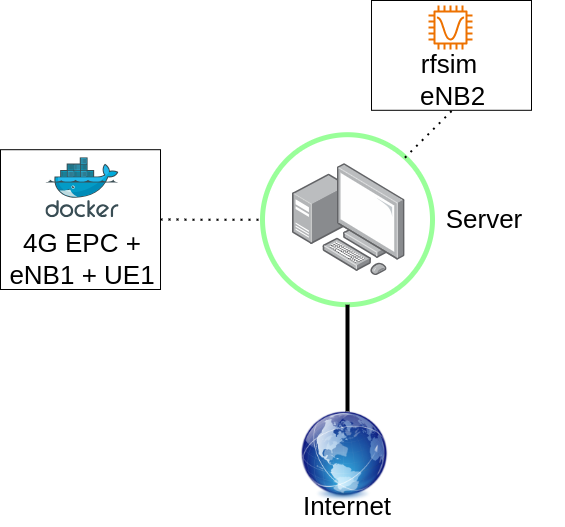

The diagram above was exported from draw.io. Its source (the exported page's mxGraphModel, read from the mxfile embedded in the PNG):
<mxGraphModel dx="1288" dy="718" grid="1" gridSize="10" guides="1" tooltips="1" connect="1" arrows="1" fold="1" page="1" pageScale="1" pageWidth="850" pageHeight="1100" math="0" shadow="0">
  <root>
    <mxCell id="0" />
    <mxCell id="1" parent="0" />
    <mxCell id="Vi1KKgI_P1ah4ethct0J-8" value="" style="ellipse;whiteSpace=wrap;html=1;aspect=fixed;strokeColor=#99FF99;strokeWidth=5;" vertex="1" parent="1">
      <mxGeometry x="390" y="183.2" width="170" height="170" as="geometry" />
    </mxCell>
    <mxCell id="Vi1KKgI_P1ah4ethct0J-4" value="" style="rounded=0;whiteSpace=wrap;html=1;" vertex="1" parent="1">
      <mxGeometry x="128" y="198.2" width="160.01" height="139.8" as="geometry" />
    </mxCell>
    <mxCell id="Vi1KKgI_P1ah4ethct0J-2" value="" style="image;sketch=0;aspect=fixed;html=1;points=[];align=center;fontSize=12;image=img/lib/mscae/Docker.svg;" vertex="1" parent="1">
      <mxGeometry x="173.41" y="206.2" width="73.17" height="60" as="geometry" />
    </mxCell>
    <mxCell id="Vi1KKgI_P1ah4ethct0J-3" value="&lt;font style=&quot;font-size: 26px;&quot;&gt;4G EPC&amp;nbsp;&lt;/font&gt;&lt;span style=&quot;font-size: 26px; background-color: initial;&quot;&gt;+ eNB1 + UE1&lt;/span&gt;" style="text;html=1;align=center;verticalAlign=middle;whiteSpace=wrap;rounded=0;" vertex="1" parent="1">
      <mxGeometry x="129.99" y="288" width="160" height="40" as="geometry" />
    </mxCell>
    <mxCell id="Vi1KKgI_P1ah4ethct0J-7" value="" style="image;points=[];aspect=fixed;html=1;align=center;shadow=0;dashed=0;image=img/lib/allied_telesis/computer_and_terminals/Personal_Computer_with_Server.svg;" vertex="1" parent="1">
      <mxGeometry x="420" y="212" width="112.4" height="112.4" as="geometry" />
    </mxCell>
    <mxCell id="Vi1KKgI_P1ah4ethct0J-15" value="&lt;font style=&quot;font-size: 26px;&quot;&gt;Server&lt;/font&gt;" style="text;html=1;align=center;verticalAlign=middle;whiteSpace=wrap;rounded=0;" vertex="1" parent="1">
      <mxGeometry x="532.4" y="248.2" width="160" height="40" as="geometry" />
    </mxCell>
    <mxCell id="Vi1KKgI_P1ah4ethct0J-20" value="" style="endArrow=none;dashed=1;html=1;dashPattern=1 3;strokeWidth=2;rounded=0;entryX=0;entryY=0.5;entryDx=0;entryDy=0;exitX=1;exitY=0.5;exitDx=0;exitDy=0;" edge="1" parent="1" source="Vi1KKgI_P1ah4ethct0J-4" target="Vi1KKgI_P1ah4ethct0J-8">
      <mxGeometry width="50" height="50" relative="1" as="geometry">
        <mxPoint x="290.01" y="275" as="sourcePoint" />
        <mxPoint x="340.01" y="225" as="targetPoint" />
      </mxGeometry>
    </mxCell>
    <mxCell id="Vi1KKgI_P1ah4ethct0J-22" value="" style="line;strokeWidth=4;direction=south;html=1;perimeter=backbonePerimeter;points=[];outlineConnect=0;" vertex="1" parent="1">
      <mxGeometry x="470" y="353.2" width="10" height="106.8" as="geometry" />
    </mxCell>
    <mxCell id="Vi1KKgI_P1ah4ethct0J-23" value="&lt;font style=&quot;font-size: 26px;&quot;&gt;Internet&lt;/font&gt;" style="text;html=1;align=center;verticalAlign=middle;whiteSpace=wrap;rounded=0;" vertex="1" parent="1">
      <mxGeometry x="395" y="535" width="160" height="40" as="geometry" />
    </mxCell>
    <mxCell id="Vi1KKgI_P1ah4ethct0J-24" value="" style="shape=image;verticalLabelPosition=bottom;labelBackgroundColor=default;verticalAlign=top;aspect=fixed;imageAspect=0;image=https://upload.wikimedia.org/wikipedia/commons/thumb/e/ef/Oxygen480-categories-applications-internet.svg/2048px-Oxygen480-categories-applications-internet.svg.png;" vertex="1" parent="1">
      <mxGeometry x="425.0000000000001" y="460" width="92" height="90" as="geometry" />
    </mxCell>
    <mxCell id="Vi1KKgI_P1ah4ethct0J-25" value="" style="rounded=0;whiteSpace=wrap;html=1;" vertex="1" parent="1">
      <mxGeometry x="499.01" y="49" width="159.99" height="109.8" as="geometry" />
    </mxCell>
    <mxCell id="Vi1KKgI_P1ah4ethct0J-27" value="&lt;span style=&quot;font-size: 26px; background-color: initial;&quot;&gt;rfsim&lt;/span&gt;&lt;div&gt;&lt;span style=&quot;font-size: 26px; background-color: initial;&quot;&gt;&amp;nbsp;eNB2&lt;/span&gt;&lt;/div&gt;" style="text;html=1;align=center;verticalAlign=middle;whiteSpace=wrap;rounded=0;" vertex="1" parent="1">
      <mxGeometry x="497" y="108.80000000000001" width="160" height="40" as="geometry" />
    </mxCell>
    <mxCell id="Vi1KKgI_P1ah4ethct0J-28" value="" style="sketch=0;outlineConnect=0;fontColor=#232F3E;gradientColor=none;fillColor=#ED7100;strokeColor=none;dashed=0;verticalLabelPosition=bottom;verticalAlign=top;align=center;html=1;fontSize=12;fontStyle=0;aspect=fixed;pointerEvents=1;shape=mxgraph.aws4.braket_simulator_3;" vertex="1" parent="1">
      <mxGeometry x="556" y="54" width="44" height="44" as="geometry" />
    </mxCell>
    <mxCell id="Vi1KKgI_P1ah4ethct0J-29" value="" style="endArrow=none;dashed=1;html=1;dashPattern=1 3;strokeWidth=2;rounded=0;" edge="1" parent="1">
      <mxGeometry width="50" height="50" relative="1" as="geometry">
        <mxPoint x="532.4" y="206.2" as="sourcePoint" />
        <mxPoint x="582.4" y="156.2" as="targetPoint" />
      </mxGeometry>
    </mxCell>
  </root>
</mxGraphModel>